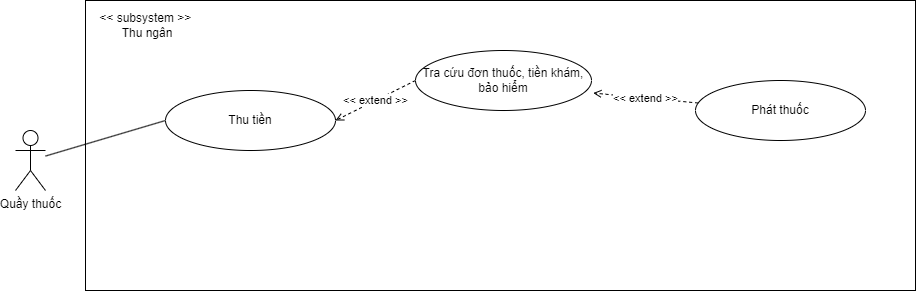

The diagram above was exported from draw.io. Its source (the exported page's mxGraphModel, read from the mxfile embedded in the PNG):
<mxGraphModel dx="2249" dy="800" grid="1" gridSize="10" guides="1" tooltips="1" connect="1" arrows="1" fold="1" page="1" pageScale="1" pageWidth="827" pageHeight="1169" math="0" shadow="0">
  <root>
    <mxCell id="0" />
    <mxCell id="1" parent="0" />
    <mxCell id="sWiJuFIXW1t6j8-V4drL-1" value="" style="rounded=0;whiteSpace=wrap;html=1;gradientColor=none;" vertex="1" parent="1">
      <mxGeometry x="70" y="60" width="830" height="290" as="geometry" />
    </mxCell>
    <mxCell id="sWiJuFIXW1t6j8-V4drL-2" style="edgeStyle=none;rounded=0;orthogonalLoop=1;jettySize=auto;html=1;entryX=0;entryY=0.5;entryDx=0;entryDy=0;endArrow=none;endFill=0;" edge="1" parent="1" source="sWiJuFIXW1t6j8-V4drL-3" target="sWiJuFIXW1t6j8-V4drL-5">
      <mxGeometry relative="1" as="geometry" />
    </mxCell>
    <mxCell id="sWiJuFIXW1t6j8-V4drL-3" value="Quầy thuốc" style="shape=umlActor;verticalLabelPosition=bottom;verticalAlign=top;html=1;outlineConnect=0;" vertex="1" parent="1">
      <mxGeometry y="190" width="30" height="60" as="geometry" />
    </mxCell>
    <mxCell id="sWiJuFIXW1t6j8-V4drL-4" value="Phát thuốc" style="ellipse;whiteSpace=wrap;html=1;" vertex="1" parent="1">
      <mxGeometry x="680" y="140" width="170" height="60" as="geometry" />
    </mxCell>
    <mxCell id="sWiJuFIXW1t6j8-V4drL-5" value="Thu tiền" style="ellipse;whiteSpace=wrap;html=1;" vertex="1" parent="1">
      <mxGeometry x="150" y="150" width="170" height="60" as="geometry" />
    </mxCell>
    <mxCell id="sWiJuFIXW1t6j8-V4drL-6" value="&amp;lt;&amp;lt; extend &amp;gt;&amp;gt;" style="edgeStyle=none;rounded=0;orthogonalLoop=1;jettySize=auto;html=1;dashed=1;endArrow=open;endFill=0;entryX=1;entryY=0.5;entryDx=0;entryDy=0;exitX=0;exitY=0.5;exitDx=0;exitDy=0;" edge="1" parent="1" source="sWiJuFIXW1t6j8-V4drL-7" target="sWiJuFIXW1t6j8-V4drL-5">
      <mxGeometry relative="1" as="geometry">
        <mxPoint x="340" y="270" as="targetPoint" />
      </mxGeometry>
    </mxCell>
    <mxCell id="sWiJuFIXW1t6j8-V4drL-7" value="&lt;font color=&quot;#080808&quot;&gt;Tra cứu đơn thuốc, tiền khám, bảo hiểm&lt;/font&gt;" style="ellipse;whiteSpace=wrap;html=1;" vertex="1" parent="1">
      <mxGeometry x="400" y="110" width="176" height="60" as="geometry" />
    </mxCell>
    <mxCell id="sWiJuFIXW1t6j8-V4drL-8" value="&amp;lt;&amp;lt; subsystem &amp;gt;&amp;gt;&amp;nbsp;&lt;br&gt;Thu ngân" style="text;html=1;strokeColor=none;fillColor=none;align=center;verticalAlign=middle;whiteSpace=wrap;rounded=0;" vertex="1" parent="1">
      <mxGeometry x="82" y="70" width="100" height="30" as="geometry" />
    </mxCell>
    <mxCell id="sWiJuFIXW1t6j8-V4drL-9" value="&amp;lt;&amp;lt; extend &amp;gt;&amp;gt;" style="edgeStyle=none;rounded=0;orthogonalLoop=1;jettySize=auto;html=1;dashed=1;endArrow=open;endFill=0;entryX=1.01;entryY=0.709;entryDx=0;entryDy=0;entryPerimeter=0;" edge="1" parent="1" source="sWiJuFIXW1t6j8-V4drL-4" target="sWiJuFIXW1t6j8-V4drL-7">
      <mxGeometry relative="1" as="geometry">
        <mxPoint x="340" y="200" as="targetPoint" />
        <mxPoint x="433.9999999999927" y="210" as="sourcePoint" />
      </mxGeometry>
    </mxCell>
  </root>
</mxGraphModel>